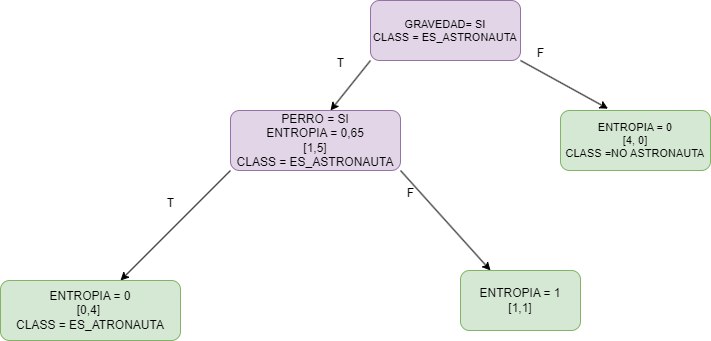

The diagram above was exported from draw.io. Its source (the exported page's mxGraphModel, read from the mxfile embedded in the PNG):
<mxGraphModel dx="1827" dy="580" grid="1" gridSize="10" guides="1" tooltips="1" connect="1" arrows="1" fold="1" page="1" pageScale="1" pageWidth="827" pageHeight="1169" math="0" shadow="0">
  <root>
    <mxCell id="0" />
    <mxCell id="1" parent="0" />
    <mxCell id="R4dVhanZ_2JYJpu_Fm20-2" style="rounded=0;orthogonalLoop=1;jettySize=auto;html=1;exitX=1;exitY=1;exitDx=0;exitDy=0;entryX=0.317;entryY=-0.03;entryDx=0;entryDy=0;entryPerimeter=0;" parent="1" source="R4dVhanZ_2JYJpu_Fm20-1" target="R4dVhanZ_2JYJpu_Fm20-6" edge="1">
      <mxGeometry relative="1" as="geometry">
        <mxPoint x="520" y="500" as="targetPoint" />
      </mxGeometry>
    </mxCell>
    <mxCell id="R4dVhanZ_2JYJpu_Fm20-3" style="rounded=0;orthogonalLoop=1;jettySize=auto;html=1;exitX=0;exitY=1;exitDx=0;exitDy=0;" parent="1" source="R4dVhanZ_2JYJpu_Fm20-1" edge="1">
      <mxGeometry relative="1" as="geometry">
        <mxPoint x="300" y="500" as="targetPoint" />
      </mxGeometry>
    </mxCell>
    <mxCell id="R4dVhanZ_2JYJpu_Fm20-1" value="&lt;font style=&quot;font-size: 11px;&quot;&gt;GRAVEDAD= SI&lt;/font&gt;&lt;div style=&quot;font-size: 11px;&quot;&gt;&lt;font style=&quot;font-size: 11px;&quot;&gt;CLASS = ES_ASTRONAUTA&lt;/font&gt;&lt;/div&gt;" style="rounded=1;whiteSpace=wrap;html=1;fillColor=#e1d5e7;strokeColor=#9673a6;" parent="1" vertex="1">
      <mxGeometry x="340" y="390" width="150" height="60" as="geometry" />
    </mxCell>
    <mxCell id="R4dVhanZ_2JYJpu_Fm20-4" value="T" style="text;html=1;align=center;verticalAlign=middle;resizable=0;points=[];autosize=1;strokeColor=none;fillColor=none;" parent="1" vertex="1">
      <mxGeometry x="295" y="438" width="30" height="30" as="geometry" />
    </mxCell>
    <mxCell id="R4dVhanZ_2JYJpu_Fm20-5" value="F" style="text;html=1;align=center;verticalAlign=middle;resizable=0;points=[];autosize=1;strokeColor=none;fillColor=none;" parent="1" vertex="1">
      <mxGeometry x="495" y="428" width="30" height="30" as="geometry" />
    </mxCell>
    <mxCell id="R4dVhanZ_2JYJpu_Fm20-6" value="&lt;div style=&quot;font-size: 11px;&quot;&gt;&lt;span style=&quot;background-color: initial;&quot;&gt;&lt;font style=&quot;font-size: 11px;&quot;&gt;ENTROPIA = 0&lt;/font&gt;&lt;/span&gt;&lt;/div&gt;&lt;div style=&quot;font-size: 11px;&quot;&gt;&lt;font style=&quot;font-size: 11px;&quot;&gt;[4, 0]&lt;/font&gt;&lt;/div&gt;&lt;div style=&quot;font-size: 11px;&quot;&gt;&lt;font style=&quot;font-size: 11px;&quot;&gt;CLASS =NO ASTRONAUTA&lt;/font&gt;&lt;/div&gt;" style="rounded=1;whiteSpace=wrap;html=1;glass=0;align=center;fillColor=#d5e8d4;strokeColor=#82b366;" parent="1" vertex="1">
      <mxGeometry x="530" y="500" width="150" height="60" as="geometry" />
    </mxCell>
    <mxCell id="R4dVhanZ_2JYJpu_Fm20-13" style="rounded=0;orthogonalLoop=1;jettySize=auto;html=1;exitX=1;exitY=1;exitDx=0;exitDy=0;entryX=0.25;entryY=0;entryDx=0;entryDy=0;" parent="1" source="R4dVhanZ_2JYJpu_Fm20-7" target="R4dVhanZ_2JYJpu_Fm20-11" edge="1">
      <mxGeometry relative="1" as="geometry" />
    </mxCell>
    <mxCell id="R4dVhanZ_2JYJpu_Fm20-14" style="rounded=0;orthogonalLoop=1;jettySize=auto;html=1;exitX=0;exitY=1;exitDx=0;exitDy=0;" parent="1" source="R4dVhanZ_2JYJpu_Fm20-7" target="R4dVhanZ_2JYJpu_Fm20-12" edge="1">
      <mxGeometry relative="1" as="geometry" />
    </mxCell>
    <mxCell id="R4dVhanZ_2JYJpu_Fm20-7" value="&lt;div&gt;PERRO = SI&lt;/div&gt;ENTROPIA = 0,65&lt;div&gt;[1,5]&lt;/div&gt;&lt;div&gt;CLASS = ES_ASTRONAUTA&lt;/div&gt;" style="rounded=1;whiteSpace=wrap;html=1;fillColor=#e1d5e7;strokeColor=#9673a6;" parent="1" vertex="1">
      <mxGeometry x="200" y="500" width="170" height="60" as="geometry" />
    </mxCell>
    <mxCell id="R4dVhanZ_2JYJpu_Fm20-11" value="ENTROPIA = 1&lt;div&gt;[1,1]&lt;/div&gt;" style="rounded=1;whiteSpace=wrap;html=1;fillColor=#d5e8d4;strokeColor=#82b366;" parent="1" vertex="1">
      <mxGeometry x="430" y="660" width="120" height="60" as="geometry" />
    </mxCell>
    <mxCell id="R4dVhanZ_2JYJpu_Fm20-12" value="ENTROPIA = 0&lt;div&gt;[0,4]&amp;nbsp;&lt;/div&gt;&lt;div&gt;CLASS = ES_ATRONAUTA&lt;/div&gt;" style="rounded=1;whiteSpace=wrap;html=1;fillColor=#d5e8d4;strokeColor=#82b366;" parent="1" vertex="1">
      <mxGeometry x="-30" y="670" width="180" height="60" as="geometry" />
    </mxCell>
    <mxCell id="R4dVhanZ_2JYJpu_Fm20-15" value="T" style="text;html=1;align=center;verticalAlign=middle;resizable=0;points=[];autosize=1;strokeColor=none;fillColor=none;" parent="1" vertex="1">
      <mxGeometry x="125" y="578" width="30" height="30" as="geometry" />
    </mxCell>
    <mxCell id="R4dVhanZ_2JYJpu_Fm20-17" value="F" style="text;html=1;align=center;verticalAlign=middle;resizable=0;points=[];autosize=1;strokeColor=none;fillColor=none;" parent="1" vertex="1">
      <mxGeometry x="365" y="568" width="30" height="30" as="geometry" />
    </mxCell>
  </root>
</mxGraphModel>